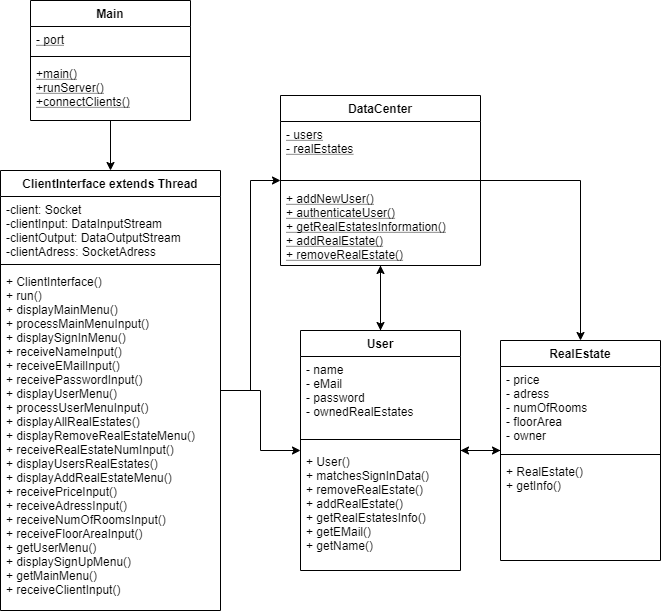

The diagram above was exported from draw.io. Its source (the exported page's mxGraphModel, read from the mxfile embedded in the PNG):
<mxGraphModel dx="1086" dy="806" grid="1" gridSize="10" guides="1" tooltips="1" connect="1" arrows="1" fold="1" page="1" pageScale="1" pageWidth="850" pageHeight="1100" math="0" shadow="0">
  <root>
    <mxCell id="0" />
    <mxCell id="1" parent="0" />
    <mxCell id="ul5ZDdfMionyKRLc5kxO-14" style="edgeStyle=orthogonalEdgeStyle;rounded=0;orthogonalLoop=1;jettySize=auto;html=1;" parent="1" source="hi_FXAqxv4JR-hP9kOLW-1" target="hi_FXAqxv4JR-hP9kOLW-5" edge="1">
      <mxGeometry relative="1" as="geometry" />
    </mxCell>
    <mxCell id="hi_FXAqxv4JR-hP9kOLW-1" value="Main" style="swimlane;fontStyle=1;align=center;verticalAlign=top;childLayout=stackLayout;horizontal=1;startSize=26;horizontalStack=0;resizeParent=1;resizeParentMax=0;resizeLast=0;collapsible=1;marginBottom=0;" parent="1" vertex="1">
      <mxGeometry x="170" y="370" width="160" height="120" as="geometry" />
    </mxCell>
    <mxCell id="hi_FXAqxv4JR-hP9kOLW-2" value="- port" style="text;strokeColor=none;fillColor=none;align=left;verticalAlign=top;spacingLeft=4;spacingRight=4;overflow=hidden;rotatable=0;points=[[0,0.5],[1,0.5]];portConstraint=eastwest;fontStyle=4" parent="hi_FXAqxv4JR-hP9kOLW-1" vertex="1">
      <mxGeometry y="26" width="160" height="26" as="geometry" />
    </mxCell>
    <mxCell id="hi_FXAqxv4JR-hP9kOLW-3" value="" style="line;strokeWidth=1;fillColor=none;align=left;verticalAlign=middle;spacingTop=-1;spacingLeft=3;spacingRight=3;rotatable=0;labelPosition=right;points=[];portConstraint=eastwest;" parent="hi_FXAqxv4JR-hP9kOLW-1" vertex="1">
      <mxGeometry y="52" width="160" height="8" as="geometry" />
    </mxCell>
    <mxCell id="hi_FXAqxv4JR-hP9kOLW-4" value="+main()&#10;+runServer()&#10;+connectClients()&#10;" style="text;strokeColor=none;fillColor=none;align=left;verticalAlign=top;spacingLeft=4;spacingRight=4;overflow=hidden;rotatable=0;points=[[0,0.5],[1,0.5]];portConstraint=eastwest;fontStyle=4" parent="hi_FXAqxv4JR-hP9kOLW-1" vertex="1">
      <mxGeometry y="60" width="160" height="60" as="geometry" />
    </mxCell>
    <mxCell id="ul5ZDdfMionyKRLc5kxO-16" style="edgeStyle=orthogonalEdgeStyle;rounded=0;orthogonalLoop=1;jettySize=auto;html=1;" parent="1" source="hi_FXAqxv4JR-hP9kOLW-5" target="hi_FXAqxv4JR-hP9kOLW-13" edge="1">
      <mxGeometry relative="1" as="geometry" />
    </mxCell>
    <mxCell id="ul5ZDdfMionyKRLc5kxO-17" style="edgeStyle=orthogonalEdgeStyle;rounded=0;orthogonalLoop=1;jettySize=auto;html=1;" parent="1" source="hi_FXAqxv4JR-hP9kOLW-5" target="hi_FXAqxv4JR-hP9kOLW-9" edge="1">
      <mxGeometry relative="1" as="geometry" />
    </mxCell>
    <mxCell id="hi_FXAqxv4JR-hP9kOLW-5" value="ClientInterface extends Thread" style="swimlane;fontStyle=1;align=center;verticalAlign=top;childLayout=stackLayout;horizontal=1;startSize=26;horizontalStack=0;resizeParent=1;resizeParentMax=0;resizeLast=0;collapsible=1;marginBottom=0;" parent="1" vertex="1">
      <mxGeometry x="140" y="540" width="220" height="440" as="geometry" />
    </mxCell>
    <mxCell id="hi_FXAqxv4JR-hP9kOLW-6" value="-client: Socket&#10;-clientInput: DataInputStream&#10;-clientOutput: DataOutputStream&#10;-clientAdress: SocketAdress&#10;" style="text;strokeColor=none;fillColor=none;align=left;verticalAlign=top;spacingLeft=4;spacingRight=4;overflow=hidden;rotatable=0;points=[[0,0.5],[1,0.5]];portConstraint=eastwest;" parent="hi_FXAqxv4JR-hP9kOLW-5" vertex="1">
      <mxGeometry y="26" width="220" height="64" as="geometry" />
    </mxCell>
    <mxCell id="hi_FXAqxv4JR-hP9kOLW-7" value="" style="line;strokeWidth=1;fillColor=none;align=left;verticalAlign=middle;spacingTop=-1;spacingLeft=3;spacingRight=3;rotatable=0;labelPosition=right;points=[];portConstraint=eastwest;" parent="hi_FXAqxv4JR-hP9kOLW-5" vertex="1">
      <mxGeometry y="90" width="220" height="8" as="geometry" />
    </mxCell>
    <mxCell id="hi_FXAqxv4JR-hP9kOLW-8" value="+ ClientInterface()&#10;+ run()&#10;+ displayMainMenu()&#10;+ processMainMenuInput()&#10;+ displaySignInMenu()&#10;+ receiveNameInput()&#10;+ receiveEMailInput()&#10;+ receivePasswordInput()&#10;+ displayUserMenu()&#10;+ processUserMenuInput()&#10;+ displayAllRealEstates()&#10;+ displayRemoveRealEstateMenu()&#10;+ receiveRealEstateNumInput()&#10;+ displayUsersRealEstates()&#10;+ displayAddRealEstateMenu()&#10;+ receivePriceInput()&#10;+ receiveAdressInput()&#10;+ receiveNumOfRoomsInput()&#10;+ receiveFloorAreaInput()&#10;+ getUserMenu()&#10;+ displaySignUpMenu()&#10;+ getMainMenu()&#10;+ receiveClientInput()&#10;" style="text;strokeColor=none;fillColor=none;align=left;verticalAlign=top;spacingLeft=4;spacingRight=4;overflow=hidden;rotatable=0;points=[[0,0.5],[1,0.5]];portConstraint=eastwest;" parent="hi_FXAqxv4JR-hP9kOLW-5" vertex="1">
      <mxGeometry y="98" width="220" height="342" as="geometry" />
    </mxCell>
    <mxCell id="ul5ZDdfMionyKRLc5kxO-18" style="edgeStyle=orthogonalEdgeStyle;rounded=0;orthogonalLoop=1;jettySize=auto;html=1;" parent="1" source="hi_FXAqxv4JR-hP9kOLW-9" target="ul5ZDdfMionyKRLc5kxO-1" edge="1">
      <mxGeometry relative="1" as="geometry" />
    </mxCell>
    <mxCell id="ul5ZDdfMionyKRLc5kxO-19" style="edgeStyle=orthogonalEdgeStyle;rounded=0;orthogonalLoop=1;jettySize=auto;html=1;" parent="1" source="hi_FXAqxv4JR-hP9kOLW-9" target="hi_FXAqxv4JR-hP9kOLW-13" edge="1">
      <mxGeometry relative="1" as="geometry" />
    </mxCell>
    <mxCell id="hi_FXAqxv4JR-hP9kOLW-9" value="User" style="swimlane;fontStyle=1;align=center;verticalAlign=top;childLayout=stackLayout;horizontal=1;startSize=26;horizontalStack=0;resizeParent=1;resizeParentMax=0;resizeLast=0;collapsible=1;marginBottom=0;" parent="1" vertex="1">
      <mxGeometry x="440" y="700" width="160" height="240" as="geometry" />
    </mxCell>
    <mxCell id="hi_FXAqxv4JR-hP9kOLW-10" value="- name&#10;- eMail&#10;- password&#10;- ownedRealEstates&#10;" style="text;strokeColor=none;fillColor=none;align=left;verticalAlign=top;spacingLeft=4;spacingRight=4;overflow=hidden;rotatable=0;points=[[0,0.5],[1,0.5]];portConstraint=eastwest;" parent="hi_FXAqxv4JR-hP9kOLW-9" vertex="1">
      <mxGeometry y="26" width="160" height="74" as="geometry" />
    </mxCell>
    <mxCell id="hi_FXAqxv4JR-hP9kOLW-11" value="" style="line;strokeWidth=1;fillColor=none;align=left;verticalAlign=middle;spacingTop=-1;spacingLeft=3;spacingRight=3;rotatable=0;labelPosition=right;points=[];portConstraint=eastwest;" parent="hi_FXAqxv4JR-hP9kOLW-9" vertex="1">
      <mxGeometry y="100" width="160" height="18" as="geometry" />
    </mxCell>
    <mxCell id="hi_FXAqxv4JR-hP9kOLW-12" value="+ User()&#10;+ matchesSignInData()&#10;+ removeRealEstate()&#10;+ addRealEstate()&#10;+ getRealEstatesInfo()&#10;+ getEMail()&#10;+ getName()" style="text;strokeColor=none;fillColor=none;align=left;verticalAlign=top;spacingLeft=4;spacingRight=4;overflow=hidden;rotatable=0;points=[[0,0.5],[1,0.5]];portConstraint=eastwest;" parent="hi_FXAqxv4JR-hP9kOLW-9" vertex="1">
      <mxGeometry y="118" width="160" height="122" as="geometry" />
    </mxCell>
    <mxCell id="ul5ZDdfMionyKRLc5kxO-22" style="edgeStyle=orthogonalEdgeStyle;rounded=0;orthogonalLoop=1;jettySize=auto;html=1;" parent="1" source="hi_FXAqxv4JR-hP9kOLW-13" target="hi_FXAqxv4JR-hP9kOLW-9" edge="1">
      <mxGeometry relative="1" as="geometry" />
    </mxCell>
    <mxCell id="ul5ZDdfMionyKRLc5kxO-23" style="edgeStyle=orthogonalEdgeStyle;rounded=0;orthogonalLoop=1;jettySize=auto;html=1;" parent="1" source="hi_FXAqxv4JR-hP9kOLW-13" target="ul5ZDdfMionyKRLc5kxO-1" edge="1">
      <mxGeometry relative="1" as="geometry" />
    </mxCell>
    <mxCell id="hi_FXAqxv4JR-hP9kOLW-13" value="DataCenter" style="swimlane;fontStyle=1;align=center;verticalAlign=top;childLayout=stackLayout;horizontal=1;startSize=26;horizontalStack=0;resizeParent=1;resizeParentMax=0;resizeLast=0;collapsible=1;marginBottom=0;" parent="1" vertex="1">
      <mxGeometry x="420" y="465" width="200" height="170" as="geometry" />
    </mxCell>
    <mxCell id="hi_FXAqxv4JR-hP9kOLW-14" value="- users&#10;- realEstates" style="text;strokeColor=none;fillColor=none;align=left;verticalAlign=top;spacingLeft=4;spacingRight=4;overflow=hidden;rotatable=0;points=[[0,0.5],[1,0.5]];portConstraint=eastwest;fontStyle=4" parent="hi_FXAqxv4JR-hP9kOLW-13" vertex="1">
      <mxGeometry y="26" width="200" height="54" as="geometry" />
    </mxCell>
    <mxCell id="hi_FXAqxv4JR-hP9kOLW-15" value="" style="line;strokeWidth=1;fillColor=none;align=left;verticalAlign=middle;spacingTop=-1;spacingLeft=3;spacingRight=3;rotatable=0;labelPosition=right;points=[];portConstraint=eastwest;" parent="hi_FXAqxv4JR-hP9kOLW-13" vertex="1">
      <mxGeometry y="80" width="200" height="10" as="geometry" />
    </mxCell>
    <mxCell id="hi_FXAqxv4JR-hP9kOLW-16" value="+ addNewUser()&#10;+ authenticateUser()&#10;+ getRealEstatesInformation()&#10;+ addRealEstate()&#10;+ removeRealEstate()" style="text;strokeColor=none;fillColor=none;align=left;verticalAlign=top;spacingLeft=4;spacingRight=4;overflow=hidden;rotatable=0;points=[[0,0.5],[1,0.5]];portConstraint=eastwest;fontStyle=4" parent="hi_FXAqxv4JR-hP9kOLW-13" vertex="1">
      <mxGeometry y="90" width="200" height="80" as="geometry" />
    </mxCell>
    <mxCell id="ul5ZDdfMionyKRLc5kxO-20" style="edgeStyle=orthogonalEdgeStyle;rounded=0;orthogonalLoop=1;jettySize=auto;html=1;" parent="1" source="ul5ZDdfMionyKRLc5kxO-1" target="hi_FXAqxv4JR-hP9kOLW-9" edge="1">
      <mxGeometry relative="1" as="geometry" />
    </mxCell>
    <mxCell id="ul5ZDdfMionyKRLc5kxO-1" value="RealEstate" style="swimlane;fontStyle=1;align=center;verticalAlign=top;childLayout=stackLayout;horizontal=1;startSize=26;horizontalStack=0;resizeParent=1;resizeParentMax=0;resizeLast=0;collapsible=1;marginBottom=0;" parent="1" vertex="1">
      <mxGeometry x="640" y="710" width="160" height="220" as="geometry" />
    </mxCell>
    <mxCell id="ul5ZDdfMionyKRLc5kxO-2" value="- price&#10;- adress&#10;- numOfRooms&#10;- floorArea&#10;- owner" style="text;strokeColor=none;fillColor=none;align=left;verticalAlign=top;spacingLeft=4;spacingRight=4;overflow=hidden;rotatable=0;points=[[0,0.5],[1,0.5]];portConstraint=eastwest;fontStyle=0" parent="ul5ZDdfMionyKRLc5kxO-1" vertex="1">
      <mxGeometry y="26" width="160" height="84" as="geometry" />
    </mxCell>
    <mxCell id="ul5ZDdfMionyKRLc5kxO-3" value="" style="line;strokeWidth=1;fillColor=none;align=left;verticalAlign=middle;spacingTop=-1;spacingLeft=3;spacingRight=3;rotatable=0;labelPosition=right;points=[];portConstraint=eastwest;" parent="ul5ZDdfMionyKRLc5kxO-1" vertex="1">
      <mxGeometry y="110" width="160" height="8" as="geometry" />
    </mxCell>
    <mxCell id="ul5ZDdfMionyKRLc5kxO-4" value="+ RealEstate()&#10;+ getInfo()" style="text;strokeColor=none;fillColor=none;align=left;verticalAlign=top;spacingLeft=4;spacingRight=4;overflow=hidden;rotatable=0;points=[[0,0.5],[1,0.5]];portConstraint=eastwest;" parent="ul5ZDdfMionyKRLc5kxO-1" vertex="1">
      <mxGeometry y="118" width="160" height="102" as="geometry" />
    </mxCell>
  </root>
</mxGraphModel>